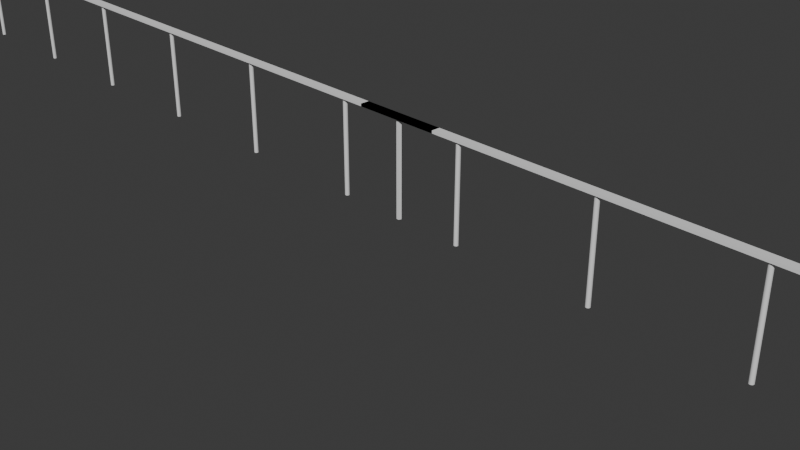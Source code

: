 # Source: railing.blend  (saved by Blender 4.3.34; exported with 4.5.12 LTS)
import bpy
from mathutils import Matrix  # noqa: F401  (used for matrix-valued properties, if any)

bpy.ops.wm.read_factory_settings(use_empty=True)
scene = bpy.context.scene
scene.name = 'Scene'

# ---- collections
col_collection = bpy.data.collections.new('Collection'); scene.collection.children.link(col_collection)

# ---- world
world_world = bpy.data.worlds.new('World'); scene.world = world_world
world_world.use_nodes = True; world_world.node_tree.nodes.clear()
_N = world_world.node_tree.nodes; _L = world_world.node_tree.links
n0 = _N.new('ShaderNodeOutputWorld'); n0.name = 'World Output'; n0.location = (300, 300)
n1 = _N.new('ShaderNodeBackground'); n1.name = 'Background'; n1.location = (10, 300)
n1.inputs[0].default_value = (0.05088, 0.05088, 0.05088, 1.0)
_L.new(n1.outputs[0], n0.inputs[0])
n0.is_active_output = True
world_world.color = (0.05088, 0.05088, 0.05088)
world_world.sun_shadow_jitter_overblur = 0.0

# ---- cameras
cam_camera = bpy.data.cameras.new('Camera')
cam_camera.clip_end = 100.0
cam_camera.ortho_scale = 7.314

# ---- meshes
me_cube_002 = bpy.data.meshes.new('Cube.002')
me_cube_002.from_pydata([(-1.0, -1.0, -1.0), (-1.0, -1.0, 1.0), (-1.0, 1.0, -1.0), (-1.0, 1.0, 1.0), (1.0, -1.0, -1.0), (1.0, -1.0, 1.0), (1.0, 1.0, -1.0), (1.0, 1.0, 1.0)], [], [(0, 1, 3, 2), (2, 3, 7, 6), (6, 7, 5, 4), (4, 5, 1, 0), (2, 6, 4, 0), (7, 3, 1, 5)])
_uv = me_cube_002.uv_layers.new(name='UVMap')
_uv.uv.foreach_set('vector', [0.375, 0.0, 0.625, 0.0, 0.625, 0.25, 0.375, 0.25, 0.375, 0.25, 0.625, 0.25, 0.625, 0.5, 0.375, 0.5, 0.375, 0.5, 0.625, 0.5, 0.625, 0.75, 0.375, 0.75, 0.375, 0.75, 0.625, 0.75, 0.625, 1.0, 0.375, 1.0, 0.125, 0.5, 0.375, 0.5, 0.375, 0.75, 0.125, 0.75, 0.625, 0.5, 0.875, 0.5, 0.875, 0.75, 0.625, 0.75])
me_cube_002.update()
me_cylinder_001 = bpy.data.meshes.new('Cylinder.001')
me_cylinder_001.from_pydata([(0.0, 1.0, -1.0), (0.0, 1.0, 1.0), (0.1951, 0.9808, -1.0), (0.1951, 0.9808, 1.0), (0.3827, 0.9239, -1.0), (0.3827, 0.9239, 1.0), (0.5556, 0.8315, -1.0), (0.5556, 0.8315, 1.0), (0.7071, 0.7071, -1.0), (0.7071, 0.7071, 1.0), (0.8315, 0.5556, -1.0), (0.8315, 0.5556, 1.0), (0.9239, 0.3827, -1.0), (0.9239, 0.3827, 1.0), (0.9808, 0.1951, -1.0), (0.9808, 0.1951, 1.0), (1.0, 0.0, -1.0), (1.0, 0.0, 1.0), (0.9808, -0.1951, -1.0), (0.9808, -0.1951, 1.0), (0.9239, -0.3827, -1.0), (0.9239, -0.3827, 1.0), (0.8315, -0.5556, -1.0), (0.8315, -0.5556, 1.0), (0.7071, -0.7071, -1.0), (0.7071, -0.7071, 1.0), (0.5556, -0.8315, -1.0), (0.5556, -0.8315, 1.0), (0.3827, -0.9239, -1.0), (0.3827, -0.9239, 1.0), (0.1951, -0.9808, -1.0), (0.1951, -0.9808, 1.0), (0.0, -1.0, -1.0), (0.0, -1.0, 1.0), (-0.1951, -0.9808, -1.0), (-0.1951, -0.9808, 1.0), (-0.3827, -0.9239, -1.0), (-0.3827, -0.9239, 1.0), (-0.5556, -0.8315, -1.0), (-0.5556, -0.8315, 1.0), (-0.7071, -0.7071, -1.0), (-0.7071, -0.7071, 1.0), (-0.8315, -0.5556, -1.0), (-0.8315, -0.5556, 1.0), (-0.9239, -0.3827, -1.0), (-0.9239, -0.3827, 1.0), (-0.9808, -0.1951, -1.0), (-0.9808, -0.1951, 1.0), (-1.0, 0.0, -1.0), (-1.0, 0.0, 1.0), (-0.9808, 0.1951, -1.0), (-0.9808, 0.1951, 1.0), (-0.9239, 0.3827, -1.0), (-0.9239, 0.3827, 1.0), (-0.8315, 0.5556, -1.0), (-0.8315, 0.5556, 1.0), (-0.7071, 0.7071, -1.0), (-0.7071, 0.7071, 1.0), (-0.5556, 0.8315, -1.0), (-0.5556, 0.8315, 1.0), (-0.3827, 0.9239, -1.0), (-0.3827, 0.9239, 1.0), (-0.1951, 0.9808, -1.0), (-0.1951, 0.9808, 1.0)], [], [(0, 1, 3, 2), (2, 3, 5, 4), (4, 5, 7, 6), (6, 7, 9, 8), (8, 9, 11, 10), (10, 11, 13, 12), (12, 13, 15, 14), (14, 15, 17, 16), (16, 17, 19, 18), (18, 19, 21, 20), (20, 21, 23, 22), (22, 23, 25, 24), (24, 25, 27, 26), (26, 27, 29, 28), (28, 29, 31, 30), (30, 31, 33, 32), (32, 33, 35, 34), (34, 35, 37, 36), (36, 37, 39, 38), (38, 39, 41, 40), (40, 41, 43, 42), (42, 43, 45, 44), (44, 45, 47, 46), (46, 47, 49, 48), (48, 49, 51, 50), (50, 51, 53, 52), (52, 53, 55, 54), (54, 55, 57, 56), (56, 57, 59, 58), (58, 59, 61, 60), (3, 1, 63, 61, 59, 57, 55, 53, 51, 49, 47, 45, 43, 41, 39, 37, 35, 33, 31, 29, 27, 25, 23, 21, 19, 17, 15, 13, 11, 9, 7, 5), (60, 61, 63, 62), (62, 63, 1, 0), (0, 2, 4, 6, 8, 10, 12, 14, 16, 18, 20, 22, 24, 26, 28, 30, 32, 34, 36, 38, 40, 42, 44, 46, 48, 50, 52, 54, 56, 58, 60, 62)])
_uv = me_cylinder_001.uv_layers.new(name='UVMap')
_uv.uv.foreach_set('vector', [1.0, 0.5, 1.0, 1.0, 0.9688, 1.0, 0.9688, 0.5, 0.9688, 0.5, 0.9688, 1.0, 0.9375, 1.0, 0.9375, 0.5, 0.9375, 0.5, 0.9375, 1.0, 0.9062, 1.0, 0.9062, 0.5, 0.9062, 0.5, 0.9062, 1.0, 0.875, 1.0, 0.875, 0.5, 0.875, 0.5, 0.875, 1.0, 0.8438, 1.0, 0.8438, 0.5, 0.8438, 0.5, 0.8438, 1.0, 0.8125, 1.0, 0.8125, 0.5, 0.8125, 0.5, 0.8125, 1.0, 0.7812, 1.0, 0.7812, 0.5, 0.7812, 0.5, 0.7812, 1.0, 0.75, 1.0, 0.75, 0.5, 0.75, 0.5, 0.75, 1.0, 0.7188, 1.0, 0.7188, 0.5, 0.7188, 0.5, 0.7188, 1.0, 0.6875, 1.0, 0.6875, 0.5, 0.6875, 0.5, 0.6875, 1.0, 0.6562, 1.0, 0.6562, 0.5, 0.6562, 0.5, 0.6562, 1.0, 0.625, 1.0, 0.625, 0.5, 0.625, 0.5, 0.625, 1.0, 0.5938, 1.0, 0.5938, 0.5, 0.5938, 0.5, 0.5938, 1.0, 0.5625, 1.0, 0.5625, 0.5, 0.5625, 0.5, 0.5625, 1.0, 0.5312, 1.0, 0.5312, 0.5, 0.5312, 0.5, 0.5312, 1.0, 0.5, 1.0, 0.5, 0.5, 0.5, 0.5, 0.5, 1.0, 0.4688, 1.0, 0.4688, 0.5, 0.4688, 0.5, 0.4688, 1.0, 0.4375, 1.0, 0.4375, 0.5, 0.4375, 0.5, 0.4375, 1.0, 0.4062, 1.0, 0.4062, 0.5, 0.4062, 0.5, 0.4062, 1.0, 0.375, 1.0, 0.375, 0.5, 0.375, 0.5, 0.375, 1.0, 0.3438, 1.0, 0.3438, 0.5, 0.3438, 0.5, 0.3438, 1.0, 0.3125, 1.0, 0.3125, 0.5, 0.3125, 0.5, 0.3125, 1.0, 0.2812, 1.0, 0.2812, 0.5, 0.2812, 0.5, 0.2812, 1.0, 0.25, 1.0, 0.25, 0.5, 0.25, 0.5, 0.25, 1.0, 0.2188, 1.0, 0.2188, 0.5, 0.2188, 0.5, 0.2188, 1.0, 0.1875, 1.0, 0.1875, 0.5, 0.1875, 0.5, 0.1875, 1.0, 0.1562, 1.0, 0.1562, 0.5, 0.1562, 0.5, 0.1562, 1.0, 0.125, 1.0, 0.125, 0.5, 0.125, 0.5, 0.125, 1.0, 0.09375, 1.0, 0.09375, 0.5, 0.09375, 0.5, 0.09375, 1.0, 0.0625, 1.0, 0.0625, 0.5, 0.2968, 0.4854, 0.25, 0.49, 0.2032, 0.4854, 0.1582, 0.4717, 0.1167, 0.4496, 0.08029, 0.4197, 0.05045, 0.3833, 0.02827, 0.3418, 0.01461, 0.2968, 0.01, 0.25, 0.01461, 0.2032, 0.02827, 0.1582, 0.05045, 0.1167, 0.08029, 0.08029, 0.1167, 0.05045, 0.1582, 0.02827, 0.2032, 0.01461, 0.25, 0.01, 0.2968, 0.01461, 0.3418, 0.02827, 0.3833, 0.05045, 0.4197, 0.08029, 0.4496, 0.1167, 0.4717, 0.1582, 0.4854, 0.2032, 0.49, 0.25, 0.4854, 0.2968, 0.4717, 0.3418, 0.4496, 0.3833, 0.4197, 0.4197, 0.3833, 0.4496, 0.3418, 0.4717, 0.0625, 0.5, 0.0625, 1.0, 0.03125, 1.0, 0.03125, 0.5, 0.03125, 0.5, 0.03125, 1.0, 0.0, 1.0, 0.0, 0.5, 0.75, 0.49, 0.7968, 0.4854, 0.8418, 0.4717, 0.8833, 0.4496, 0.9197, 0.4197, 0.9496, 0.3833, 0.9717, 0.3418, 0.9854, 0.2968, 0.99, 0.25, 0.9854, 0.2032, 0.9717, 0.1582, 0.9496, 0.1167, 0.9197, 0.08029, 0.8833, 0.05045, 0.8418, 0.02827, 0.7968, 0.01461, 0.75, 0.01, 0.7032, 0.01461, 0.6582, 0.02827, 0.6167, 0.05045, 0.5803, 0.08029, 0.5504, 0.1167, 0.5283, 0.1582, 0.5146, 0.2032, 0.51, 0.25, 0.5146, 0.2968, 0.5283, 0.3418, 0.5504, 0.3833, 0.5803, 0.4197, 0.6167, 0.4496, 0.6582, 0.4717, 0.7032, 0.4854])
me_cylinder_001.update()
me_cylinder = bpy.data.meshes.new('Cylinder')
me_cylinder.from_pydata([(0.0, 0.03, -1.0), (0.0, 0.03, 1.0), (0.02853, 0.009271, -1.0), (0.02853, 0.009271, 1.0), (0.01763, -0.02427, -1.0), (0.01763, -0.02427, 1.0), (-0.01763, -0.02427, -1.0), (-0.01763, -0.02427, 1.0), (-0.02853, 0.009271, -1.0), (-0.02853, 0.009271, 1.0)], [], [(0, 1, 3, 2), (2, 3, 5, 4), (4, 5, 7, 6), (3, 1, 9, 7, 5), (6, 7, 9, 8), (8, 9, 1, 0), (0, 2, 4, 6, 8)])
_uv = me_cylinder.uv_layers.new(name='UVMap')
_uv.uv.foreach_set('vector', [1.0, 0.5, 1.0, 1.0, 0.8, 1.0, 0.8, 0.5, 0.8, 0.5, 0.8, 1.0, 0.6, 1.0, 0.6, 0.5, 0.6, 0.5, 0.6, 1.0, 0.4, 1.0, 0.4, 0.5, 0.4783, 0.3242, 0.25, 0.49, 0.02175, 0.3242, 0.1089, 0.05584, 0.3911, 0.05584, 0.4, 0.5, 0.4, 1.0, 0.2, 1.0, 0.2, 0.5, 0.2, 0.5, 0.2, 1.0, 2.98e-08, 1.0, 2.98e-08, 0.5, 0.75, 0.49, 0.9783, 0.3242, 0.8911, 0.05584, 0.6089, 0.05584, 0.5217, 0.3242])
me_cylinder.update()
me_cube_001 = bpy.data.meshes.new('Cube.001')
me_cube_001.from_pydata([(-1.0, -1.0, -1.0), (-1.0, -1.0, 1.0), (-1.0, 1.0, -1.0), (-1.0, 1.0, 1.0), (1.0, -1.0, -1.0), (1.0, -1.0, 1.0), (1.0, 1.0, -1.0), (1.0, 1.0, 1.0)], [], [(0, 1, 3, 2), (2, 3, 7, 6), (6, 7, 5, 4), (4, 5, 1, 0), (2, 6, 4, 0), (7, 3, 1, 5)])
_uv = me_cube_001.uv_layers.new(name='UVMap')
_uv.uv.foreach_set('vector', [0.375, 0.0, 0.625, 0.0, 0.625, 0.25, 0.375, 0.25, 0.375, 0.25, 0.625, 0.25, 0.625, 0.5, 0.375, 0.5, 0.375, 0.5, 0.625, 0.5, 0.625, 0.75, 0.375, 0.75, 0.375, 0.75, 0.625, 0.75, 0.625, 1.0, 0.375, 1.0, 0.125, 0.5, 0.375, 0.5, 0.375, 0.75, 0.125, 0.75, 0.625, 0.5, 0.875, 0.5, 0.875, 0.75, 0.625, 0.75])
me_cube_001.update()

# ---- objects
ob_camera = bpy.data.objects.new('Camera', cam_camera)
ob_cube = bpy.data.objects.new('Cube', me_cube_002)
ob_cylinder_001 = bpy.data.objects.new('Cylinder.001', me_cylinder_001)
ob_cylinder = bpy.data.objects.new('Cylinder', me_cylinder)
ob_cube_001 = bpy.data.objects.new('Cube.001', me_cube_001)

# ---- transforms, parenting, visibility, modifiers, constraints
ob_camera.location = (7.359, -6.926, 4.958)
ob_camera.rotation_euler = (1.109, 0.0, 0.8149)
ob_camera.lock_rotations_4d = False
ob_camera.empty_display_type = 'ARROWS'
ob_camera.color = (0.0, 0.0, 0.0, 0.0)
ob_camera.display_type = 'WIRE'
ob_camera.lineart.crease_threshold = 0.0
ob_cube.location = (0.0, 0.0, 1.1)
ob_cube.scale = (12.1, 0.05, 0.015)
ob_cylinder_001.location = (-12.0, 0.0, 0.55)
ob_cylinder_001.scale = (0.025, 0.025, 0.55)
_m = ob_cylinder_001.modifiers.new('Array', 'ARRAY')
_m.count = 16
_m.relative_offset_displace = (32.0, 0.0, 0.0)
ob_cylinder.location = (0.0, 0.0, 0.55)
ob_cylinder.scale = (0.8762, 0.9213, 0.55)
ob_cube_001.location = (0.0, 0.0, 1.1)
ob_cube_001.scale = (0.5, 0.05, 0.015)

# ---- collection membership
col_collection.objects.link(ob_camera)
col_collection.objects.link(ob_cube)
col_collection.objects.link(ob_cylinder_001)
col_collection.objects.link(ob_cylinder)
col_collection.objects.link(ob_cube_001)

# ---- scene / render settings (as saved in the file)
scene.camera = ob_camera
scene.frame_start = 1; scene.frame_end = 250; scene.frame_set(2)
scene.render.engine = 'BLENDER_EEVEE_NEXT'
bpy.context.view_layer.update()

# ---- added for rendering (the .blend has no usable light): sun
light_auto_sun = bpy.data.lights.new('AutoSun', 'SUN')
light_auto_sun.energy = 3.0
light_auto_sun.angle = 0.0523599
ob_auto_sun = bpy.data.objects.new('AutoSun', light_auto_sun)
scene.collection.objects.link(ob_auto_sun)
ob_auto_sun.rotation_euler = (0.872665, 0.174533, 0.523599)
bpy.context.view_layer.update()
